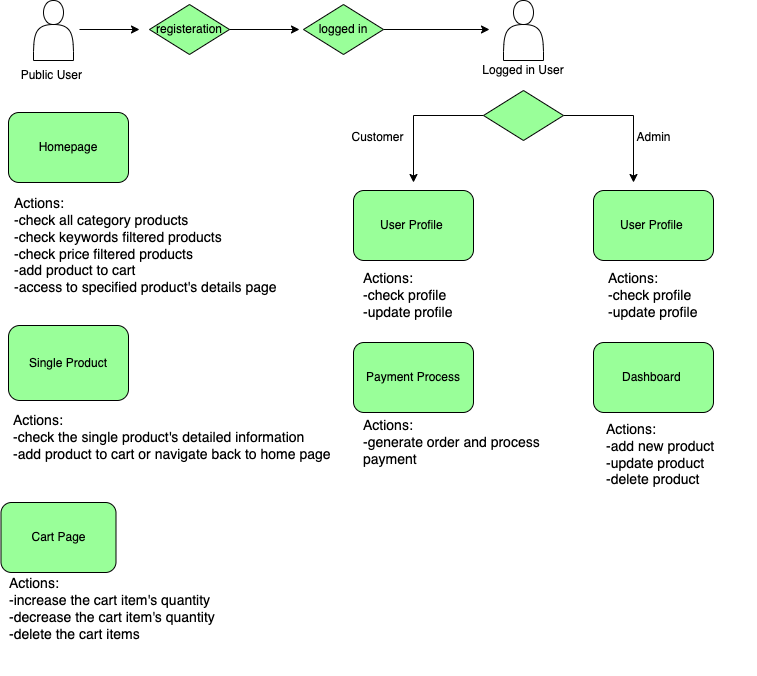

The diagram above was exported from draw.io. Its source (the exported page's mxGraphModel, read from the mxfile embedded in the PNG):
<mxGraphModel dx="1304" dy="590" grid="1" gridSize="10" guides="1" tooltips="1" connect="1" arrows="1" fold="1" page="1" pageScale="1" pageWidth="827" pageHeight="1169" math="0" shadow="0">
  <root>
    <mxCell id="0" />
    <mxCell id="1" parent="0" />
    <mxCell id="CdKCOrkTZABEX4ztAhJU-16" style="edgeStyle=orthogonalEdgeStyle;rounded=0;orthogonalLoop=1;jettySize=auto;html=1;" edge="1" parent="1">
      <mxGeometry relative="1" as="geometry">
        <mxPoint x="176" y="57" as="targetPoint" />
        <mxPoint x="116" y="57" as="sourcePoint" />
      </mxGeometry>
    </mxCell>
    <mxCell id="CdKCOrkTZABEX4ztAhJU-1" value="" style="shape=actor;whiteSpace=wrap;html=1;" vertex="1" parent="1">
      <mxGeometry x="70" y="28" width="40" height="60" as="geometry" />
    </mxCell>
    <mxCell id="CdKCOrkTZABEX4ztAhJU-2" value="Public User&amp;nbsp;" style="text;strokeColor=none;align=center;fillColor=none;html=1;verticalAlign=middle;whiteSpace=wrap;rounded=0;" vertex="1" parent="1">
      <mxGeometry x="45" y="88" width="90" height="30" as="geometry" />
    </mxCell>
    <mxCell id="CdKCOrkTZABEX4ztAhJU-3" value="Homepage" style="rounded=1;whiteSpace=wrap;html=1;fillColor=#99FF99;" vertex="1" parent="1">
      <mxGeometry x="45" y="140" width="120" height="70" as="geometry" />
    </mxCell>
    <mxCell id="CdKCOrkTZABEX4ztAhJU-4" value="Single Product" style="rounded=1;whiteSpace=wrap;html=1;fillColor=#99FF99;" vertex="1" parent="1">
      <mxGeometry x="45" y="353" width="120" height="75" as="geometry" />
    </mxCell>
    <mxCell id="CdKCOrkTZABEX4ztAhJU-5" value="&lt;font style=&quot;font-size: 14px;&quot;&gt;&lt;font style=&quot;&quot;&gt;Actions:&lt;br&gt;-check all category products&lt;br&gt;&lt;/font&gt;-check keywords filtered products&amp;nbsp;&lt;br&gt;-check price filtered products&lt;br&gt;-add product to cart&lt;br&gt;-access to specified product's details page&lt;br&gt;&lt;/font&gt;" style="text;html=1;strokeColor=none;fillColor=none;align=left;verticalAlign=middle;whiteSpace=wrap;rounded=0;" vertex="1" parent="1">
      <mxGeometry x="49" y="218" width="305" height="110" as="geometry" />
    </mxCell>
    <mxCell id="CdKCOrkTZABEX4ztAhJU-6" value="&lt;font style=&quot;font-size: 14px;&quot;&gt;&lt;font style=&quot;&quot;&gt;Actions:&lt;br&gt;-check the single product's detailed information&lt;/font&gt;&lt;br&gt;-add product to cart or navigate back to home page&lt;br&gt;&lt;/font&gt;" style="text;html=1;strokeColor=none;fillColor=none;align=left;verticalAlign=middle;whiteSpace=wrap;rounded=0;" vertex="1" parent="1">
      <mxGeometry x="48" y="435" width="320" height="60" as="geometry" />
    </mxCell>
    <mxCell id="CdKCOrkTZABEX4ztAhJU-13" value="Cart Page" style="rounded=1;whiteSpace=wrap;html=1;fillColor=#99FF99;" vertex="1" parent="1">
      <mxGeometry x="37.5" y="530" width="115" height="70" as="geometry" />
    </mxCell>
    <mxCell id="CdKCOrkTZABEX4ztAhJU-14" value="&lt;font style=&quot;font-size: 14px;&quot;&gt;&lt;font style=&quot;&quot;&gt;Actions:&lt;br&gt;&lt;/font&gt;-increase the cart item's quantity&lt;br&gt;-decrease the cart item's quantity&lt;br&gt;-delete the cart items&lt;br&gt;&lt;br&gt;&lt;br&gt;&lt;/font&gt;" style="text;html=1;strokeColor=none;fillColor=none;align=left;verticalAlign=middle;whiteSpace=wrap;rounded=0;" vertex="1" parent="1">
      <mxGeometry x="43.5" y="623" width="320" height="60" as="geometry" />
    </mxCell>
    <mxCell id="CdKCOrkTZABEX4ztAhJU-23" style="edgeStyle=orthogonalEdgeStyle;rounded=0;orthogonalLoop=1;jettySize=auto;html=1;" edge="1" parent="1" source="CdKCOrkTZABEX4ztAhJU-15">
      <mxGeometry relative="1" as="geometry">
        <mxPoint x="526" y="57" as="targetPoint" />
      </mxGeometry>
    </mxCell>
    <mxCell id="CdKCOrkTZABEX4ztAhJU-15" value="logged in" style="rhombus;whiteSpace=wrap;html=1;fillColor=#99FF99;" vertex="1" parent="1">
      <mxGeometry x="340" y="32" width="80" height="50" as="geometry" />
    </mxCell>
    <mxCell id="CdKCOrkTZABEX4ztAhJU-17" value="" style="shape=actor;whiteSpace=wrap;html=1;" vertex="1" parent="1">
      <mxGeometry x="540" y="28" width="40" height="60" as="geometry" />
    </mxCell>
    <mxCell id="CdKCOrkTZABEX4ztAhJU-18" value="&amp;nbsp;Logged in User&amp;nbsp;" style="text;strokeColor=none;align=center;fillColor=none;html=1;verticalAlign=middle;whiteSpace=wrap;rounded=0;" vertex="1" parent="1">
      <mxGeometry x="505" y="88" width="110" height="20" as="geometry" />
    </mxCell>
    <mxCell id="CdKCOrkTZABEX4ztAhJU-21" style="edgeStyle=orthogonalEdgeStyle;rounded=0;orthogonalLoop=1;jettySize=auto;html=1;" edge="1" parent="1" source="CdKCOrkTZABEX4ztAhJU-20">
      <mxGeometry relative="1" as="geometry">
        <mxPoint x="450" y="210" as="targetPoint" />
      </mxGeometry>
    </mxCell>
    <mxCell id="CdKCOrkTZABEX4ztAhJU-22" style="edgeStyle=orthogonalEdgeStyle;rounded=0;orthogonalLoop=1;jettySize=auto;html=1;exitX=1;exitY=0.5;exitDx=0;exitDy=0;" edge="1" parent="1" source="CdKCOrkTZABEX4ztAhJU-20">
      <mxGeometry relative="1" as="geometry">
        <mxPoint x="670" y="210" as="targetPoint" />
        <Array as="points">
          <mxPoint x="670" y="143" />
        </Array>
      </mxGeometry>
    </mxCell>
    <mxCell id="CdKCOrkTZABEX4ztAhJU-20" value="" style="rhombus;whiteSpace=wrap;html=1;fillColor=#99FF99;" vertex="1" parent="1">
      <mxGeometry x="520" y="118" width="80" height="50" as="geometry" />
    </mxCell>
    <mxCell id="CdKCOrkTZABEX4ztAhJU-24" value="Customer" style="text;html=1;align=center;verticalAlign=middle;resizable=0;points=[];autosize=1;strokeColor=none;fillColor=none;" vertex="1" parent="1">
      <mxGeometry x="374" y="150" width="80" height="30" as="geometry" />
    </mxCell>
    <mxCell id="CdKCOrkTZABEX4ztAhJU-25" value="Admin" style="text;html=1;align=center;verticalAlign=middle;resizable=0;points=[];autosize=1;strokeColor=none;fillColor=none;" vertex="1" parent="1">
      <mxGeometry x="660" y="150" width="60" height="30" as="geometry" />
    </mxCell>
    <mxCell id="CdKCOrkTZABEX4ztAhJU-26" value="User Profile&amp;nbsp;" style="rounded=1;whiteSpace=wrap;html=1;fillColor=#99FF99;" vertex="1" parent="1">
      <mxGeometry x="390" y="218" width="120" height="70" as="geometry" />
    </mxCell>
    <mxCell id="CdKCOrkTZABEX4ztAhJU-27" value="Payment Process" style="rounded=1;whiteSpace=wrap;html=1;fillColor=#99FF99;" vertex="1" parent="1">
      <mxGeometry x="390" y="370" width="120" height="70" as="geometry" />
    </mxCell>
    <mxCell id="CdKCOrkTZABEX4ztAhJU-28" value="&lt;font style=&quot;font-size: 14px;&quot;&gt;&lt;font style=&quot;&quot;&gt;Actions:&lt;br&gt;-check profile&lt;br&gt;&lt;/font&gt;-update profile&amp;nbsp;&lt;br&gt;&lt;/font&gt;" style="text;html=1;strokeColor=none;fillColor=none;align=left;verticalAlign=middle;whiteSpace=wrap;rounded=0;" vertex="1" parent="1">
      <mxGeometry x="398" y="293" width="150" height="60" as="geometry" />
    </mxCell>
    <mxCell id="CdKCOrkTZABEX4ztAhJU-29" value="User Profile&amp;nbsp;" style="rounded=1;whiteSpace=wrap;html=1;fillColor=#99FF99;" vertex="1" parent="1">
      <mxGeometry x="630" y="218" width="120" height="70" as="geometry" />
    </mxCell>
    <mxCell id="CdKCOrkTZABEX4ztAhJU-30" value="&lt;font style=&quot;font-size: 14px;&quot;&gt;&lt;font style=&quot;&quot;&gt;Actions:&lt;br&gt;-check profile&lt;br&gt;&lt;/font&gt;-update profile&amp;nbsp;&lt;br&gt;&lt;/font&gt;" style="text;html=1;strokeColor=none;fillColor=none;align=left;verticalAlign=middle;whiteSpace=wrap;rounded=0;" vertex="1" parent="1">
      <mxGeometry x="643" y="293" width="150" height="60" as="geometry" />
    </mxCell>
    <mxCell id="CdKCOrkTZABEX4ztAhJU-31" style="edgeStyle=orthogonalEdgeStyle;rounded=0;orthogonalLoop=1;jettySize=auto;html=1;exitX=0.5;exitY=1;exitDx=0;exitDy=0;" edge="1" parent="1" source="CdKCOrkTZABEX4ztAhJU-18" target="CdKCOrkTZABEX4ztAhJU-18">
      <mxGeometry relative="1" as="geometry" />
    </mxCell>
    <mxCell id="CdKCOrkTZABEX4ztAhJU-32" value="Dashboard&amp;nbsp;" style="rounded=1;whiteSpace=wrap;html=1;fillColor=#99FF99;" vertex="1" parent="1">
      <mxGeometry x="630" y="370" width="120" height="70" as="geometry" />
    </mxCell>
    <mxCell id="CdKCOrkTZABEX4ztAhJU-33" value="&lt;font style=&quot;font-size: 14px;&quot;&gt;&lt;font style=&quot;&quot;&gt;Actions:&lt;br&gt;-add new product&amp;nbsp;&lt;br&gt;&lt;/font&gt;-update product&lt;br&gt;-delete product&amp;nbsp;&lt;br&gt;&lt;/font&gt;" style="text;html=1;strokeColor=none;fillColor=none;align=left;verticalAlign=middle;whiteSpace=wrap;rounded=0;" vertex="1" parent="1">
      <mxGeometry x="641" y="452" width="150" height="60" as="geometry" />
    </mxCell>
    <mxCell id="CdKCOrkTZABEX4ztAhJU-35" style="edgeStyle=orthogonalEdgeStyle;rounded=0;orthogonalLoop=1;jettySize=auto;html=1;" edge="1" parent="1" source="CdKCOrkTZABEX4ztAhJU-34">
      <mxGeometry relative="1" as="geometry">
        <mxPoint x="336" y="57" as="targetPoint" />
      </mxGeometry>
    </mxCell>
    <mxCell id="CdKCOrkTZABEX4ztAhJU-34" value="registeration" style="rhombus;whiteSpace=wrap;html=1;fillColor=#99FF99;" vertex="1" parent="1">
      <mxGeometry x="186" y="32" width="80" height="50" as="geometry" />
    </mxCell>
    <mxCell id="CdKCOrkTZABEX4ztAhJU-38" value="&lt;font style=&quot;font-size: 14px;&quot;&gt;&lt;font style=&quot;&quot;&gt;Actions:&lt;br&gt;&lt;/font&gt;-generate order and process payment&lt;br&gt;&lt;/font&gt;" style="text;html=1;strokeColor=none;fillColor=none;align=left;verticalAlign=middle;whiteSpace=wrap;rounded=0;" vertex="1" parent="1">
      <mxGeometry x="398" y="440" width="185" height="60" as="geometry" />
    </mxCell>
  </root>
</mxGraphModel>